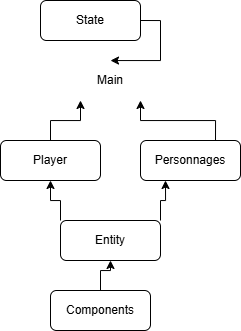

The diagram above was exported from draw.io. Its source (the exported page's mxGraphModel, read from the mxfile embedded in the PNG):
<mxGraphModel dx="682" dy="327" grid="1" gridSize="10" guides="1" tooltips="1" connect="1" arrows="1" fold="1" page="1" pageScale="1" pageWidth="827" pageHeight="1169" math="0" shadow="0">
  <root>
    <mxCell id="0" />
    <mxCell id="1" parent="0" />
    <mxCell id="2" value="Main" style="text;html=1;strokeColor=none;fillColor=none;align=center;verticalAlign=middle;whiteSpace=wrap;rounded=0;" vertex="1" parent="1">
      <mxGeometry x="230" y="60" width="120" height="40" as="geometry" />
    </mxCell>
    <mxCell id="21" style="edgeStyle=orthogonalEdgeStyle;rounded=0;orthogonalLoop=1;jettySize=auto;html=1;exitX=0.5;exitY=0;exitDx=0;exitDy=0;entryX=0.25;entryY=1;entryDx=0;entryDy=0;" edge="1" parent="1" source="6" target="2">
      <mxGeometry relative="1" as="geometry" />
    </mxCell>
    <mxCell id="6" value="Player" style="rounded=1;whiteSpace=wrap;html=1;" vertex="1" parent="1">
      <mxGeometry x="180" y="140" width="100" height="40" as="geometry" />
    </mxCell>
    <mxCell id="20" style="edgeStyle=orthogonalEdgeStyle;rounded=0;orthogonalLoop=1;jettySize=auto;html=1;exitX=0.75;exitY=0;exitDx=0;exitDy=0;entryX=0.75;entryY=1;entryDx=0;entryDy=0;" edge="1" parent="1" source="8" target="2">
      <mxGeometry relative="1" as="geometry" />
    </mxCell>
    <mxCell id="8" value="Personnages" style="rounded=1;whiteSpace=wrap;html=1;" vertex="1" parent="1">
      <mxGeometry x="320" y="140" width="100" height="40" as="geometry" />
    </mxCell>
    <mxCell id="14" style="edgeStyle=orthogonalEdgeStyle;rounded=0;orthogonalLoop=1;jettySize=auto;html=1;exitX=1;exitY=0;exitDx=0;exitDy=0;entryX=0.25;entryY=1;entryDx=0;entryDy=0;" edge="1" parent="1" source="11" target="8">
      <mxGeometry relative="1" as="geometry" />
    </mxCell>
    <mxCell id="15" style="edgeStyle=orthogonalEdgeStyle;rounded=0;orthogonalLoop=1;jettySize=auto;html=1;exitX=0;exitY=0;exitDx=0;exitDy=0;" edge="1" parent="1" source="11" target="6">
      <mxGeometry relative="1" as="geometry" />
    </mxCell>
    <mxCell id="11" value="Entity" style="rounded=1;whiteSpace=wrap;html=1;" vertex="1" parent="1">
      <mxGeometry x="240" y="220" width="100" height="40" as="geometry" />
    </mxCell>
    <mxCell id="13" style="edgeStyle=orthogonalEdgeStyle;rounded=0;orthogonalLoop=1;jettySize=auto;html=1;entryX=0.5;entryY=1;entryDx=0;entryDy=0;" edge="1" parent="1" source="12" target="11">
      <mxGeometry relative="1" as="geometry" />
    </mxCell>
    <mxCell id="12" value="Components" style="rounded=1;whiteSpace=wrap;html=1;" vertex="1" parent="1">
      <mxGeometry x="230" y="290" width="100" height="40" as="geometry" />
    </mxCell>
    <mxCell id="17" style="edgeStyle=orthogonalEdgeStyle;rounded=0;orthogonalLoop=1;jettySize=auto;html=1;exitX=1;exitY=0.5;exitDx=0;exitDy=0;entryX=0.5;entryY=0;entryDx=0;entryDy=0;" edge="1" parent="1" source="16" target="2">
      <mxGeometry relative="1" as="geometry" />
    </mxCell>
    <mxCell id="16" value="State" style="rounded=1;whiteSpace=wrap;html=1;" vertex="1" parent="1">
      <mxGeometry x="220" width="100" height="40" as="geometry" />
    </mxCell>
  </root>
</mxGraphModel>